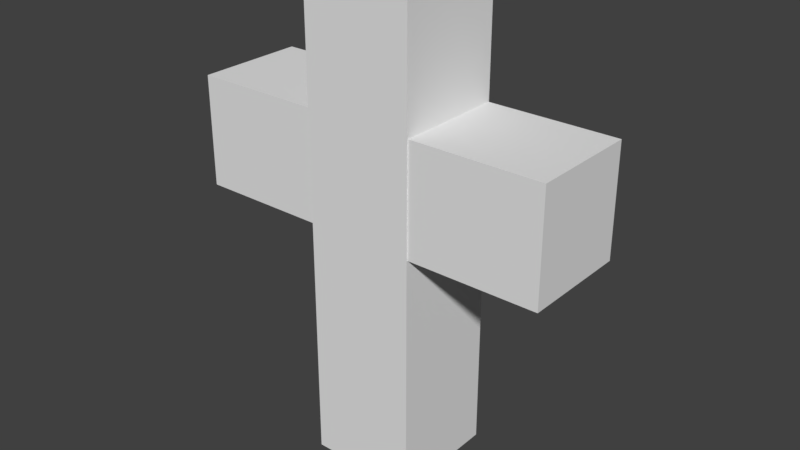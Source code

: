 # Source: tombstone.blend  (saved by Blender 2.78.0; exported with 4.5.12 LTS)
import bpy
from mathutils import Matrix  # noqa: F401  (used for matrix-valued properties, if any)

bpy.ops.wm.read_factory_settings(use_empty=True)
scene = bpy.context.scene
scene.name = 'Scene'

# ---- collections
col_collection_1 = bpy.data.collections.new('Collection 1'); scene.collection.children.link(col_collection_1)

# ---- materials (node trees are filled in below, after node groups)
mat_material_001 = bpy.data.materials.new('Material.001')
mat_material_001.alpha_threshold = 0.0
mat_material_001.use_transparent_shadow = False
mat_material_001.roughness = 0.5

# ---- material node trees

# ---- world
world_world = bpy.data.worlds.new('World'); scene.world = world_world
world_world.color = (0.05088, 0.05088, 0.05088)
world_world.use_sun_shadow = False
world_world.sun_shadow_jitter_overblur = 0.0
world_world.cycles.sampling_method = 'MANUAL'

# ---- meshes
me_cube_001 = bpy.data.meshes.new('Cube.001')
me_cube_001.from_pydata([(-1.0, -1.0, -1.593), (-1.0, -1.0, 1.0), (-1.0, 1.558, -1.593), (-1.0, 1.558, 1.0), (7.635, -1.0, -1.593), (7.635, -1.0, 1.0), (7.635, 1.558, -1.593), (7.635, 1.558, 1.0)], [], [(0, 1, 3, 2), (2, 3, 7, 6), (6, 7, 5, 4), (4, 5, 1, 0), (2, 6, 4, 0), (7, 3, 1, 5)])
_uv = me_cube_001.uv_layers.new(name='UVMap')
_uv.uv.foreach_set('vector', [0.04677, 0.3128, 0.04677, 0.406, 8.728e-05, 0.406, 8.728e-05, 0.3128, 0.406, 0.3128, 0.406, 0.406, 0.2501, 0.406, 0.2501, 0.3128, 0.2499, 0.3128, 0.2499, 0.406, 0.2032, 0.406, 0.2032, 0.3128, 0.2029, 0.3128, 0.2029, 0.406, 0.047, 0.406, 0.047, 0.3128, 0.3591, 0.4994, 0.2034, 0.4994, 0.2034, 0.4086, 0.3591, 0.4086, 0.203, 0.4994, 0.04735, 0.4994, 0.04735, 0.4086, 0.203, 0.4086])
me_cube_001.use_remesh_preserve_volume = False
me_cube_001.use_remesh_preserve_attributes = False
me_cube_001.use_mirror_vertex_groups = False
me_cube_001.update()
me_cube = bpy.data.meshes.new('Cube')
me_cube.from_pydata([(-0.916, -0.4144, -10.96), (-0.916, -0.4144, 0.7996), (-0.916, 2.291, -10.96), (-0.916, 2.291, 0.7996), (1.73, -0.4144, -10.96), (1.73, -0.4144, 0.7996), (1.73, 2.291, -10.96), (1.73, 2.291, 0.7996)], [], [(0, 1, 3, 2), (2, 3, 7, 6), (6, 7, 5, 4), (4, 5, 1, 0), (2, 6, 4, 0), (7, 3, 1, 5)])
_uv = me_cube.uv_layers.new(name='UVMap')
_uv.uv.foreach_set('vector', [0.04682, 0.5003, 0.04682, 0.9061, 0.0004147, 0.9061, 0.0004147, 0.5003, 0.1871, 0.5003, 0.1871, 0.9061, 0.1407, 0.9061, 0.1407, 0.5003, 0.1405, 0.5003, 0.1405, 0.9061, 0.09412, 0.9061, 0.09412, 0.5003, 0.09339, 0.5003, 0.09339, 0.9061, 0.04698, 0.9061, 0.04698, 0.5003, 0.1406, 0.9996, 0.09427, 0.9996, 0.09427, 0.9071, 0.1406, 0.9071, 0.09357, 0.9996, 0.04727, 0.9996, 0.04727, 0.9071, 0.09357, 0.9071])
me_cube.materials.append(mat_material_001)
me_cube.use_remesh_preserve_volume = False
me_cube.use_remesh_preserve_attributes = False
me_cube.use_mirror_vertex_groups = False
me_cube.update()

# ---- objects
ob_cube_001 = bpy.data.objects.new('Cube.001', me_cube_001)
ob_cube = bpy.data.objects.new('Cube', me_cube)

# ---- transforms, parenting, visibility, modifiers, constraints
ob_cube_001.location = (-0.5862, -0.04786, 1.31)
ob_cube_001.scale = (0.1773, 0.1773, 0.1773)
ob_cube_001.lineart.crease_threshold = 0.0
ob_cube.location = (-0.07121, -0.1591, 1.876)
ob_cube.scale = (0.1711, 0.1711, 0.1711)
ob_cube.lineart.crease_threshold = 0.0

# ---- collection membership
col_collection_1.objects.link(ob_cube_001)
col_collection_1.objects.link(ob_cube)

# ---- scene / render settings (as saved in the file)
scene.frame_start = 1; scene.frame_end = 250; scene.frame_set(1)
scene.render.engine = 'BLENDER_EEVEE_NEXT'
scene.render.resolution_percentage = 50
scene.render.dither_intensity = 0.0
scene.cycles.use_denoising = False
scene.cycles.samples = 128
scene.cycles.sampling_pattern = 'TABULATED_SOBOL'
scene.cycles.light_sampling_threshold = 0.0
scene.cycles.use_adaptive_sampling = False
scene.cycles.use_light_tree = False
scene.cycles.blur_glossy = 0.0
scene.cycles.sample_clamp_indirect = 0.0
scene.view_settings.view_transform = 'Standard'
bpy.context.view_layer.update()

# ---- added for rendering (the .blend has no active camera and no usable light): camera, sun
cam_auto = bpy.data.cameras.new('AutoCamera')
cam_auto.lens = 50.0
cam_auto.sensor_width = 36.0
cam_auto.clip_end = 1000.0
ob_auto_camera = bpy.data.objects.new('AutoCamera', cam_auto)
scene.collection.objects.link(ob_auto_camera)
ob_auto_camera.location = (2.38117, -2.85343, 2.9099)
ob_auto_camera.rotation_euler = (1.09748, -7.21219e-08, 0.694738)
scene.camera = ob_auto_camera
light_auto_sun = bpy.data.lights.new('AutoSun', 'SUN')
light_auto_sun.energy = 3.0
light_auto_sun.angle = 0.0523599
ob_auto_sun = bpy.data.objects.new('AutoSun', light_auto_sun)
scene.collection.objects.link(ob_auto_sun)
ob_auto_sun.rotation_euler = (0.872665, 0.174533, 0.523599)
bpy.context.view_layer.update()
